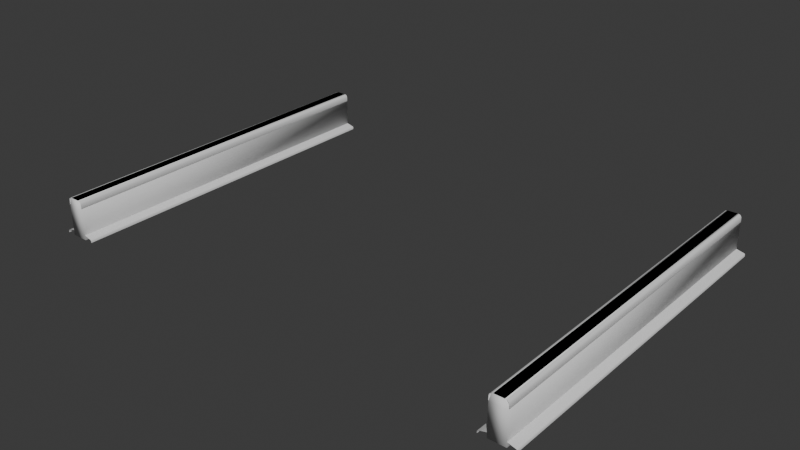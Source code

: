 # Source: track_straight_64a.blend  (saved by Blender 4.0.36; exported with 4.5.12 LTS)
import bpy
from mathutils import Matrix  # noqa: F401  (used for matrix-valued properties, if any)

bpy.ops.wm.read_factory_settings(use_empty=True)
scene = bpy.context.scene
scene.name = 'Scene'

# ---- collections
col_track_straight_64a_ref = bpy.data.collections.new('track_straight_64a_ref'); scene.collection.children.link(col_track_straight_64a_ref)
col_track_straight_64a_phys = bpy.data.collections.new('track_straight_64a_phys'); scene.collection.children.link(col_track_straight_64a_phys)

# ---- materials (node trees are filled in below, after node groups)
mat_track_straight_64a = bpy.data.materials.new('track_straight_64a')
mat_track_straight_64a.use_transparent_shadow = False

# ---- node groups
ng_auto_smooth = bpy.data.node_groups.new('Auto Smooth', 'GeometryNodeTree')
_s = ng_auto_smooth.interface.new_socket(name='Geometry', in_out='OUTPUT', socket_type='NodeSocketGeometry')
_s = ng_auto_smooth.interface.new_socket(name='Geometry', in_out='INPUT', socket_type='NodeSocketGeometry')
_s = ng_auto_smooth.interface.new_socket(name='Angle', in_out='INPUT', socket_type='NodeSocketFloat')
_s.subtype = 'ANGLE'
_s.min_value = 0.0
_s.max_value = 3.142
ng_auto_smooth.is_modifier = True
_N = ng_auto_smooth.nodes; _L = ng_auto_smooth.links
n0 = _N.new('NodeGroupOutput'); n0.name = 'Group Output'; n0.location = (480, -100)
n1 = _N.new('NodeGroupInput'); n1.name = 'Group Input'; n1.location = (-420, -300)
n2 = _N.new('NodeGroupInput'); n2.name = 'Group Input.001'; n2.location = (-60, -100)
n3 = _N.new('GeometryNodeSetShadeSmooth'); n3.name = 'Set Shade Smooth'; n3.location = (120, -100)
n3.domain = 'EDGE'
n4 = _N.new('GeometryNodeSetShadeSmooth'); n4.name = 'Set Shade Smooth.001'; n4.location = (300, -100)
n5 = _N.new('GeometryNodeInputMeshEdgeAngle'); n5.name = 'Edge Angle'; n5.location = (-420, -220)
n6 = _N.new('GeometryNodeInputEdgeSmooth'); n6.name = 'Is Edge Smooth'; n6.location = (-60, -160)
n7 = _N.new('GeometryNodeInputShadeSmooth'); n7.name = 'Is Face Smooth'; n7.location = (-240, -340)
n8 = _N.new('FunctionNodeBooleanMath'); n8.name = 'Boolean Math'; n8.location = (-60, -220)
n9 = _N.new('FunctionNodeCompare'); n9.name = 'Compare'; n9.location = (-240, -180)
n9.operation = 'LESS_EQUAL'
_L.new(n5.outputs[0], n9.inputs[0])
_L.new(n4.outputs[0], n0.inputs[0])
_L.new(n1.outputs[1], n9.inputs[1])
_L.new(n9.outputs[0], n8.inputs[0])
_L.new(n7.outputs[0], n8.inputs[1])
_L.new(n2.outputs[0], n3.inputs[0])
_L.new(n6.outputs[0], n3.inputs[1])
_L.new(n3.outputs[0], n4.inputs[0])
_L.new(n8.outputs[0], n3.inputs[2])
n0.is_active_output = True

# ---- material node trees
mat_track_straight_64a.use_nodes = True; mat_track_straight_64a.node_tree.nodes.clear()
_N = mat_track_straight_64a.node_tree.nodes; _L = mat_track_straight_64a.node_tree.links
n0 = _N.new('ShaderNodeBsdfPrincipled'); n0.name = 'Principled BSDF'; n0.location = (10, 300)
n0.inputs[3].default_value = 1.45
n1 = _N.new('ShaderNodeOutputMaterial'); n1.name = 'Material Output'; n1.location = (300, 300)
_L.new(n0.outputs[0], n1.inputs[0])
n1.is_active_output = True

# ---- world
world_world = bpy.data.worlds.new('World'); scene.world = world_world
world_world.use_nodes = True; world_world.node_tree.nodes.clear()
_N = world_world.node_tree.nodes; _L = world_world.node_tree.links
n0 = _N.new('ShaderNodeOutputWorld'); n0.name = 'World Output'; n0.location = (300, 300)
n1 = _N.new('ShaderNodeBackground'); n1.name = 'Background'; n1.location = (10, 300)
n1.inputs[0].default_value = (0.05088, 0.05088, 0.05088, 1.0)
_L.new(n1.outputs[0], n0.inputs[0])
n0.is_active_output = True
world_world.color = (0.05088, 0.05088, 0.05088)
world_world.use_sun_shadow = False
world_world.sun_shadow_jitter_overblur = 0.0

# ---- meshes
me_track_straight_64a_ref = bpy.data.meshes.new('track_straight_64a_ref')
me_track_straight_64a_ref.from_pydata([(45.0, -32.0, 0.0), (42.86, -32.0, 7.0), (42.49, -32.0, 1.584), (43.17, -32.0, 0.9585), (42.69, -32.0, 1.207), (45.0, -32.0, 0.3994), (44.89, -32.0, 0.5107), (42.4, -32.0, 2.561), (42.45, -32.0, 4.411), (42.51, -32.0, 5.04), (42.81, -32.0, 5.384), (43.43, -32.0, 5.563), (43.52, -32.0, 5.685), (43.49, -32.0, 6.46), (43.21, -32.0, 6.901), (43.4, -32.0, 6.712), (39.0, -32.0, 0.0), (41.14, -32.0, 7.0), (41.51, -32.0, 1.584), (40.83, -32.0, 0.9585), (41.31, -32.0, 1.207), (39.0, -32.0, 0.3994), (39.11, -32.0, 0.5107), (41.6, -32.0, 2.561), (41.55, -32.0, 4.411), (41.49, -32.0, 5.04), (41.19, -32.0, 5.384), (40.57, -32.0, 5.563), (40.48, -32.0, 5.685), (40.51, -32.0, 6.46), (40.79, -32.0, 6.901), (40.6, -32.0, 6.712), (45.0, 32.0, 0.0), (42.86, 32.0, 7.0), (42.49, 32.0, 1.584), (43.17, 32.0, 0.9585), (42.69, 32.0, 1.207), (45.0, 32.0, 0.3994), (44.89, 32.0, 0.5107), (42.4, 32.0, 2.561), (42.45, 32.0, 4.411), (42.51, 32.0, 5.04), (42.81, 32.0, 5.384), (43.43, 32.0, 5.563), (43.52, 32.0, 5.685), (43.49, 32.0, 6.46), (43.21, 32.0, 6.901), (43.4, 32.0, 6.712), (39.0, 32.0, 0.0), (41.14, 32.0, 7.0), (41.51, 32.0, 1.584), (40.83, 32.0, 0.9585), (41.31, 32.0, 1.207), (39.0, 32.0, 0.3994), (39.11, 32.0, 0.5107), (41.6, 32.0, 2.561), (41.55, 32.0, 4.411), (41.49, 32.0, 5.04), (41.19, 32.0, 5.384), (40.57, 32.0, 5.563), (40.48, 32.0, 5.685), (40.51, 32.0, 6.46), (40.79, 32.0, 6.901), (40.6, 32.0, 6.712), (-39.0, -32.0, 0.0), (-41.14, -32.0, 7.0), (-41.51, -32.0, 1.584), (-40.83, -32.0, 0.9585), (-41.31, -32.0, 1.207), (-39.0, -32.0, 0.3994), (-39.11, -32.0, 0.5107), (-41.6, -32.0, 2.561), (-41.55, -32.0, 4.411), (-41.49, -32.0, 5.04), (-41.19, -32.0, 5.384), (-40.57, -32.0, 5.563), (-40.48, -32.0, 5.685), (-40.51, -32.0, 6.46), (-40.79, -32.0, 6.901), (-40.6, -32.0, 6.712), (-45.0, -32.0, 0.0), (-42.86, -32.0, 7.0), (-42.49, -32.0, 1.584), (-43.17, -32.0, 0.9585), (-42.69, -32.0, 1.207), (-45.0, -32.0, 0.3994), (-44.89, -32.0, 0.5107), (-42.4, -32.0, 2.561), (-42.45, -32.0, 4.411), (-42.51, -32.0, 5.04), (-42.81, -32.0, 5.384), (-43.43, -32.0, 5.563), (-43.52, -32.0, 5.685), (-43.49, -32.0, 6.46), (-43.21, -32.0, 6.901), (-43.4, -32.0, 6.712), (-39.0, 32.0, 0.0), (-41.14, 32.0, 7.0), (-41.51, 32.0, 1.584), (-40.83, 32.0, 0.9585), (-41.31, 32.0, 1.207), (-39.0, 32.0, 0.3994), (-39.11, 32.0, 0.5107), (-41.6, 32.0, 2.561), (-41.55, 32.0, 4.411), (-41.49, 32.0, 5.04), (-41.19, 32.0, 5.384), (-40.57, 32.0, 5.563), (-40.48, 32.0, 5.685), (-40.51, 32.0, 6.46), (-40.79, 32.0, 6.901), (-40.6, 32.0, 6.712), (-45.0, 32.0, 0.0), (-42.86, 32.0, 7.0), (-42.49, 32.0, 1.584), (-43.17, 32.0, 0.9585), (-42.69, 32.0, 1.207), (-45.0, 32.0, 0.3994), (-44.89, 32.0, 0.5107), (-42.4, 32.0, 2.561), (-42.45, 32.0, 4.411), (-42.51, 32.0, 5.04), (-42.81, 32.0, 5.384), (-43.43, 32.0, 5.563), (-43.52, 32.0, 5.685), (-43.49, 32.0, 6.46), (-43.21, 32.0, 6.901), (-43.4, 32.0, 6.712)], [], [(34, 39, 7, 2), (4, 36, 34, 2), (7, 39, 40, 8), (3, 35, 36, 4), (5, 37, 38, 6), (38, 35, 3, 6), (0, 32, 37, 5), (9, 41, 42, 10), (40, 41, 9, 8), (11, 43, 44, 12), (42, 43, 11, 10), (15, 47, 46, 14), (13, 45, 47, 15), (44, 45, 13, 12), (46, 33, 1, 14), (50, 18, 23, 55), (18, 50, 52, 20), (24, 56, 55, 23), (20, 52, 51, 19), (22, 54, 53, 21), (54, 22, 19, 51), (21, 53, 48, 16), (26, 58, 57, 25), (56, 24, 25, 57), (33, 49, 17, 1), (28, 60, 59, 27), (58, 26, 27, 59), (30, 62, 63, 31), (31, 63, 61, 29), (60, 28, 29, 61), (62, 30, 17, 49), (98, 103, 71, 66), (68, 100, 98, 66), (71, 103, 104, 72), (67, 99, 100, 68), (69, 101, 102, 70), (102, 99, 67, 70), (64, 96, 101, 69), (73, 105, 106, 74), (104, 105, 73, 72), (75, 107, 108, 76), (106, 107, 75, 74), (79, 111, 110, 78), (77, 109, 111, 79), (108, 109, 77, 76), (110, 97, 65, 78), (114, 82, 87, 119), (82, 114, 116, 84), (88, 120, 119, 87), (84, 116, 115, 83), (86, 118, 117, 85), (118, 86, 83, 115), (85, 117, 112, 80), (90, 122, 121, 89), (120, 88, 89, 121), (97, 113, 81, 65), (92, 124, 123, 91), (122, 90, 91, 123), (94, 126, 127, 95), (95, 127, 125, 93), (124, 92, 93, 125), (126, 94, 81, 113)])
me_track_straight_64a_ref.polygons.foreach_set('use_smooth', [True] * 62)
_uv = me_track_straight_64a_ref.uv_layers.new(name='UVКарта')
_uv.uv.foreach_set('vector', [0.05161, 5.739e-05, 0.06693, 5.739e-05, 0.06693, 0.9999, 0.05161, 0.9999, 0.04489, 0.9999, 0.04489, 5.739e-05, 0.05161, 5.739e-05, 0.05161, 0.9999, 0.06693, 0.9999, 0.06693, 5.739e-05, 0.09584, 5.739e-05, 0.09584, 0.9999, 0.03658, 0.9999, 0.03658, 5.739e-05, 0.04489, 5.739e-05, 0.04489, 0.9999, 0.006298, 0.9999, 0.006298, 8.814e-05, 0.008752, 5.739e-05, 0.008752, 0.9999, 0.008752, 5.739e-05, 0.03658, 5.739e-05, 0.03658, 0.9999, 0.008752, 0.9999, 5.746e-05, 0.9999, 5.742e-05, 8.815e-05, 0.006298, 8.814e-05, 0.006298, 0.9999, 0.1057, 0.9999, 0.1057, 5.739e-05, 0.1128, 5.739e-05, 0.1128, 0.9999, 0.09584, 5.739e-05, 0.1057, 5.739e-05, 0.1057, 0.9999, 0.09584, 0.9999, 0.1229, 0.9999, 0.1229, 5.739e-05, 0.1253, 5.739e-05, 0.1253, 0.9999, 0.1128, 5.739e-05, 0.1229, 5.739e-05, 0.1229, 0.9999, 0.1128, 0.9999, 0.1415, 0.9999, 0.1415, 5.739e-05, 0.1457, 5.739e-05, 0.1457, 0.9999, 0.1374, 0.9999, 0.1374, 5.739e-05, 0.1415, 5.739e-05, 0.1415, 0.9999, 0.1253, 5.739e-05, 0.1374, 5.739e-05, 0.1374, 0.9999, 0.1253, 0.9999, 0.1457, 5.739e-05, 0.1514, 5.739e-05, 0.1514, 0.9999, 0.1457, 0.9999, 0.2781, 5.738e-05, 0.2781, 0.9999, 0.2628, 0.9999, 0.2628, 5.738e-05, 0.2781, 0.9999, 0.2781, 5.738e-05, 0.2848, 5.738e-05, 0.2848, 0.9999, 0.2339, 0.9999, 0.2339, 5.738e-05, 0.2628, 5.738e-05, 0.2628, 0.9999, 0.2848, 0.9999, 0.2848, 5.738e-05, 0.2932, 5.738e-05, 0.2932, 0.9999, 0.321, 0.9999, 0.321, 5.738e-05, 0.3234, 8.813e-05, 0.3234, 0.9999, 0.321, 5.738e-05, 0.321, 0.9999, 0.2932, 0.9999, 0.2932, 5.738e-05, 0.3234, 0.9999, 0.3234, 8.813e-05, 0.3297, 8.813e-05, 0.3297, 0.9999, 0.2169, 0.9999, 0.2169, 5.738e-05, 0.224, 5.738e-05, 0.224, 0.9999, 0.2339, 5.738e-05, 0.2339, 0.9999, 0.224, 0.9999, 0.224, 5.738e-05, 0.1514, 5.739e-05, 0.1784, 5.738e-05, 0.1784, 0.9999, 0.1514, 0.9999, 0.2045, 0.9999, 0.2045, 5.738e-05, 0.2068, 5.738e-05, 0.2068, 0.9999, 0.2169, 5.738e-05, 0.2169, 0.9999, 0.2068, 0.9999, 0.2068, 5.738e-05, 0.184, 0.9999, 0.184, 5.738e-05, 0.1882, 5.738e-05, 0.1882, 0.9999, 0.1882, 0.9999, 0.1882, 5.738e-05, 0.1923, 5.738e-05, 0.1923, 0.9999, 0.2045, 5.738e-05, 0.2045, 0.9999, 0.1923, 0.9999, 0.1923, 5.738e-05, 0.184, 5.738e-05, 0.184, 0.9999, 0.1784, 0.9999, 0.1784, 5.738e-05, 0.05161, 5.739e-05, 0.06693, 5.739e-05, 0.06693, 0.9999, 0.05161, 0.9999, 0.04489, 0.9999, 0.04489, 5.739e-05, 0.05161, 5.739e-05, 0.05161, 0.9999, 0.06693, 0.9999, 0.06693, 5.739e-05, 0.09584, 5.739e-05, 0.09584, 0.9999, 0.03658, 0.9999, 0.03658, 5.739e-05, 0.04489, 5.739e-05, 0.04489, 0.9999, 0.006298, 0.9999, 0.006298, 8.814e-05, 0.008752, 5.739e-05, 0.008752, 0.9999, 0.008752, 5.739e-05, 0.03658, 5.739e-05, 0.03658, 0.9999, 0.008752, 0.9999, 5.746e-05, 0.9999, 5.742e-05, 8.815e-05, 0.006298, 8.814e-05, 0.006298, 0.9999, 0.1057, 0.9999, 0.1057, 5.739e-05, 0.1128, 5.739e-05, 0.1128, 0.9999, 0.09584, 5.739e-05, 0.1057, 5.739e-05, 0.1057, 0.9999, 0.09584, 0.9999, 0.1229, 0.9999, 0.1229, 5.739e-05, 0.1253, 5.739e-05, 0.1253, 0.9999, 0.1128, 5.739e-05, 0.1229, 5.739e-05, 0.1229, 0.9999, 0.1128, 0.9999, 0.1415, 0.9999, 0.1415, 5.739e-05, 0.1457, 5.739e-05, 0.1457, 0.9999, 0.1374, 0.9999, 0.1374, 5.739e-05, 0.1415, 5.739e-05, 0.1415, 0.9999, 0.1253, 5.739e-05, 0.1374, 5.739e-05, 0.1374, 0.9999, 0.1253, 0.9999, 0.1457, 5.739e-05, 0.1514, 5.739e-05, 0.1514, 0.9999, 0.1457, 0.9999, 0.2781, 5.738e-05, 0.2781, 0.9999, 0.2628, 0.9999, 0.2628, 5.738e-05, 0.2781, 0.9999, 0.2781, 5.738e-05, 0.2848, 5.738e-05, 0.2848, 0.9999, 0.2339, 0.9999, 0.2339, 5.738e-05, 0.2628, 5.738e-05, 0.2628, 0.9999, 0.2848, 0.9999, 0.2848, 5.738e-05, 0.2932, 5.738e-05, 0.2932, 0.9999, 0.321, 0.9999, 0.321, 5.738e-05, 0.3234, 8.813e-05, 0.3234, 0.9999, 0.321, 5.738e-05, 0.321, 0.9999, 0.2932, 0.9999, 0.2932, 5.738e-05, 0.3234, 0.9999, 0.3234, 8.813e-05, 0.3297, 8.813e-05, 0.3297, 0.9999, 0.2169, 0.9999, 0.2169, 5.738e-05, 0.224, 5.738e-05, 0.224, 0.9999, 0.2339, 5.738e-05, 0.2339, 0.9999, 0.224, 0.9999, 0.224, 5.738e-05, 0.1514, 5.739e-05, 0.1784, 5.738e-05, 0.1784, 0.9999, 0.1514, 0.9999, 0.2045, 0.9999, 0.2045, 5.738e-05, 0.2068, 5.738e-05, 0.2068, 0.9999, 0.2169, 5.738e-05, 0.2169, 0.9999, 0.2068, 0.9999, 0.2068, 5.738e-05, 0.184, 0.9999, 0.184, 5.738e-05, 0.1882, 5.738e-05, 0.1882, 0.9999, 0.1882, 0.9999, 0.1882, 5.738e-05, 0.1923, 5.738e-05, 0.1923, 0.9999, 0.2045, 5.738e-05, 0.2045, 0.9999, 0.1923, 0.9999, 0.1923, 5.738e-05, 0.184, 5.738e-05, 0.184, 0.9999, 0.1784, 0.9999, 0.1784, 5.738e-05])
me_track_straight_64a_ref.materials.append(mat_track_straight_64a)
me_track_straight_64a_ref.update()
me_track_straight_64a_phys = bpy.data.meshes.new('track_straight_64a_phys')
me_track_straight_64a_phys.from_pydata([(40.5, -32.0, 0.0), (41.0, -32.0, 7.0), (40.5, 32.0, 0.0), (41.0, 32.0, 7.0), (43.5, -32.0, 0.0), (43.0, -32.0, 7.0), (43.5, 32.0, 0.0), (43.0, 32.0, 7.0), (-43.5, -32.0, 0.0), (-43.0, -32.0, 7.0), (-43.5, 32.0, 0.0), (-43.0, 32.0, 7.0), (-40.5, -32.0, 0.0), (-41.0, -32.0, 7.0), (-40.5, 32.0, 0.0), (-41.0, 32.0, 7.0), (40.5, -32.0, 5.6), (40.5, 32.0, 5.6), (43.5, 32.0, 5.6), (43.5, -32.0, 5.6), (-43.5, -32.0, 5.6), (-43.5, 32.0, 5.6), (-40.5, 32.0, 5.6), (-40.5, -32.0, 5.6)], [], [(16, 1, 3, 17), (17, 3, 7, 18), (18, 7, 5, 19), (19, 5, 1, 16), (2, 6, 4, 0), (7, 3, 1, 5), (20, 9, 11, 21), (21, 11, 15, 22), (22, 15, 13, 23), (23, 13, 9, 20), (10, 14, 12, 8), (15, 11, 9, 13), (4, 19, 16, 0), (6, 18, 19, 4), (2, 17, 18, 6), (0, 16, 17, 2), (12, 23, 20, 8), (14, 22, 23, 12), (10, 21, 22, 14), (8, 20, 21, 10)])
me_track_straight_64a_phys.polygons.foreach_set('use_smooth', [True] * 20)
_uv = me_track_straight_64a_phys.uv_layers.new(name='UVMap')
_uv.uv.foreach_set('vector', [0.575, 0.0, 0.625, 0.0, 0.625, 0.25, 0.575, 0.25, 0.575, 0.25, 0.625, 0.25, 0.625, 0.5, 0.575, 0.5, 0.575, 0.5, 0.625, 0.5, 0.625, 0.75, 0.575, 0.75, 0.575, 0.75, 0.625, 0.75, 0.625, 1.0, 0.575, 1.0, 0.125, 0.5, 0.375, 0.5, 0.375, 0.75, 0.125, 0.75, 0.625, 0.5, 0.875, 0.5, 0.875, 0.75, 0.625, 0.75, 0.575, 0.0, 0.625, 0.0, 0.625, 0.25, 0.575, 0.25, 0.575, 0.25, 0.625, 0.25, 0.625, 0.5, 0.575, 0.5, 0.575, 0.5, 0.625, 0.5, 0.625, 0.75, 0.575, 0.75, 0.575, 0.75, 0.625, 0.75, 0.625, 1.0, 0.575, 1.0, 0.125, 0.5, 0.375, 0.5, 0.375, 0.75, 0.125, 0.75, 0.625, 0.5, 0.875, 0.5, 0.875, 0.75, 0.625, 0.75, 0.375, 0.75, 0.575, 0.75, 0.575, 1.0, 0.375, 1.0, 0.375, 0.5, 0.575, 0.5, 0.575, 0.75, 0.375, 0.75, 0.375, 0.25, 0.575, 0.25, 0.575, 0.5, 0.375, 0.5, 0.375, 0.0, 0.575, 0.0, 0.575, 0.25, 0.375, 0.25, 0.375, 0.75, 0.575, 0.75, 0.575, 1.0, 0.375, 1.0, 0.375, 0.5, 0.575, 0.5, 0.575, 0.75, 0.375, 0.75, 0.375, 0.25, 0.575, 0.25, 0.575, 0.5, 0.375, 0.5, 0.375, 0.0, 0.575, 0.0, 0.575, 0.25, 0.375, 0.25])
me_track_straight_64a_phys.update()

# ---- objects
ob_track_straight_64a_ref = bpy.data.objects.new('track_straight_64a_ref', me_track_straight_64a_ref)
ob_track_straight_64a_phys = bpy.data.objects.new('track_straight_64a_phys', me_track_straight_64a_phys)

# ---- transforms, parenting, visibility, modifiers, constraints
ob_track_straight_64a_ref.location = (0.0, 0.0, 0.0)
_m = ob_track_straight_64a_ref.modifiers.new('Auto Smooth', 'NODES')
_m.node_group = ng_auto_smooth
_gi = [s.identifier for s in ng_auto_smooth.interface.items_tree if s.item_type == 'SOCKET' and s.in_out == 'INPUT']
_m[_gi[1]] = 1.222  # Angle
ob_track_straight_64a_phys.location = (0.0, 0.0, 0.0)

# ---- collection membership
col_track_straight_64a_ref.objects.link(ob_track_straight_64a_ref)
col_track_straight_64a_phys.objects.link(ob_track_straight_64a_phys)

# ---- scene / render settings (as saved in the file)
scene.frame_start = 1; scene.frame_end = 250; scene.frame_set(3)
scene.render.engine = 'BLENDER_EEVEE_NEXT'
scene.cycles.sampling_pattern = 'TABULATED_SOBOL'
bpy.context.view_layer.update()

# ---- added for rendering (the .blend has no active camera and no usable light): camera, sun
cam_auto = bpy.data.cameras.new('AutoCamera')
cam_auto.lens = 50.0
cam_auto.sensor_width = 36.0
cam_auto.clip_end = 1796.81
ob_auto_camera = bpy.data.objects.new('AutoCamera', cam_auto)
scene.collection.objects.link(ob_auto_camera)
ob_auto_camera.location = (102.383, -122.859, 85.4062)
ob_auto_camera.rotation_euler = (1.09748, -7.21219e-08, 0.694738)
scene.camera = ob_auto_camera
light_auto_sun = bpy.data.lights.new('AutoSun', 'SUN')
light_auto_sun.energy = 3.0
light_auto_sun.angle = 0.0523599
ob_auto_sun = bpy.data.objects.new('AutoSun', light_auto_sun)
scene.collection.objects.link(ob_auto_sun)
ob_auto_sun.rotation_euler = (0.872665, 0.174533, 0.523599)
bpy.context.view_layer.update()

